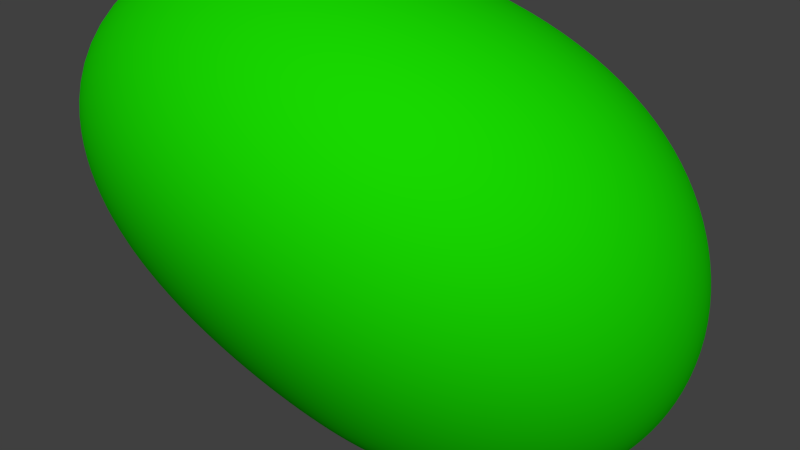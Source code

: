 # Source: Asteroid3.blend  (saved by Blender 2.91.10; exported with 4.5.12 LTS)
import bpy
from mathutils import Matrix  # noqa: F401  (used for matrix-valued properties, if any)

bpy.ops.wm.read_factory_settings(use_empty=True)
scene = bpy.context.scene
scene.name = 'Scene'

# ---- collections
col_collection_1 = bpy.data.collections.new('Collection 1'); scene.collection.children.link(col_collection_1)

# ---- materials (node trees are filled in below, after node groups)
mat_material = bpy.data.materials.new('Material')
mat_material.alpha_threshold = 0.0
mat_material.use_transparent_shadow = False
mat_material.diffuse_color = (0.009175, 0.686, 0.0, 1.0)
mat_material.roughness = 0.5
mat_material.line_color = (0.0, 0.0, 0.0, 1.0)

# ---- material node trees

# ---- world
world_world = bpy.data.worlds.new('World'); scene.world = world_world
world_world.color = (0.05088, 0.05088, 0.05088)
world_world.use_sun_shadow = False
world_world.sun_shadow_jitter_overblur = 0.0
world_world.cycles.sampling_method = 'MANUAL'
world_world.cycles.sample_map_resolution = 256

# ---- meshes
me_cube = bpy.data.meshes.new('Cube')
me_cube.from_pydata([(1.0, 1.0, -1.0), (0.08814, -0.5334, 0.6513), (-1.003, 1.381, -0.9658), (-0.1687, 1.591, -0.2699), (1.0, 1.0, 1.0), (1.499, -0.6028, 1.38), (-1.749, -0.8745, 1.778), (-1.0, 1.0, 1.0)], [], [(0, 1, 2, 3), (4, 7, 6, 5), (0, 4, 5, 1), (1, 5, 6, 2), (2, 6, 7, 3), (4, 0, 3, 7)])
me_cube.polygons.foreach_set('use_smooth', [True] * 6)
me_cube.materials.append(mat_material)
me_cube.use_remesh_preserve_volume = False
me_cube.use_remesh_preserve_attributes = False
me_cube.use_mirror_vertex_groups = False
me_cube.update()

# ---- objects
ob_cube = bpy.data.objects.new('Cube', me_cube)

# ---- transforms, parenting, visibility, modifiers, constraints
ob_cube.location = (-0.1229, -0.07163, -1.234)
ob_cube.lock_rotations_4d = False
ob_cube.empty_display_type = 'ARROWS'
ob_cube.lineart.crease_threshold = 0.0
_m = ob_cube.modifiers.new('Subsurf', 'SUBSURF')
_m.uv_smooth = 'PRESERVE_CORNERS'
_m.levels = 4
_m.render_levels = 3
_m.show_only_control_edges = False
_m = ob_cube.modifiers.new('Subsurf.001', 'SUBSURF')
_m.uv_smooth = 'PRESERVE_CORNERS'
_m.quality = 2
_m.levels = 2
_m.show_only_control_edges = False
_m.use_creases = False
_m = ob_cube.modifiers.new('Displace', 'DISPLACE')

# ---- collection membership
col_collection_1.objects.link(ob_cube)

# ---- scene / render settings (as saved in the file)
scene.frame_start = 1; scene.frame_end = 250; scene.frame_set(0)
scene.render.engine = 'BLENDER_EEVEE_NEXT'
scene.render.image_settings.compression = 90
scene.render.resolution_percentage = 50
scene.render.dither_intensity = 0.0
scene.cycles.use_denoising = False
scene.cycles.samples = 10
scene.cycles.sampling_pattern = 'TABULATED_SOBOL'
scene.cycles.light_sampling_threshold = 0.0
scene.cycles.use_adaptive_sampling = False
scene.cycles.use_light_tree = False
scene.cycles.blur_glossy = 0.0
scene.cycles.volume_bounces = 1
scene.cycles.pixel_filter_type = 'GAUSSIAN'
scene.cycles.sample_clamp_indirect = 0.0
scene.view_settings.view_transform = 'Standard'
bpy.context.view_layer.update()

# ---- added for rendering (the .blend has no active camera and no usable light): camera, sun
cam_auto = bpy.data.cameras.new('AutoCamera')
cam_auto.lens = 50.0
cam_auto.sensor_width = 36.0
cam_auto.clip_end = 1000.0
ob_auto_camera = bpy.data.objects.new('AutoCamera', cam_auto)
scene.collection.objects.link(ob_auto_camera)
ob_auto_camera.location = (2.43681, -2.73865, 1.32326)
ob_auto_camera.rotation_euler = (1.09748, -7.21219e-08, 0.694738)
scene.camera = ob_auto_camera
light_auto_sun = bpy.data.lights.new('AutoSun', 'SUN')
light_auto_sun.energy = 3.0
light_auto_sun.angle = 0.0523599
ob_auto_sun = bpy.data.objects.new('AutoSun', light_auto_sun)
scene.collection.objects.link(ob_auto_sun)
ob_auto_sun.rotation_euler = (0.872665, 0.174533, 0.523599)
bpy.context.view_layer.update()
